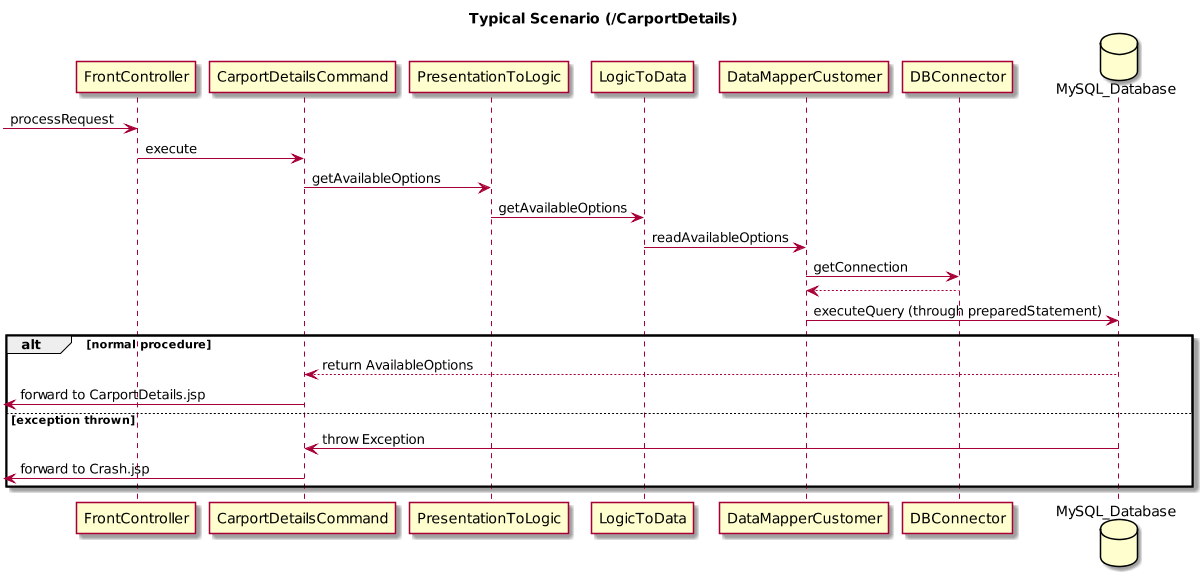

The diagram above was rendered by PlantUML. Its source (embedded in the PNG):
@startuml
scale 1200 width
title Typical Scenario (/CarportDetails)

participant FrontController
participant CarportDetailsCommand
participant PresentationToLogic
participant LogicToData
participant DataMapperCustomer
participant DBConnector
database MySQL_Database

-> FrontController: processRequest
FrontController -> CarportDetailsCommand : execute
CarportDetailsCommand -> PresentationToLogic : getAvailableOptions
PresentationToLogic -> LogicToData : getAvailableOptions
LogicToData -> DataMapperCustomer : readAvailableOptions

DataMapperCustomer -> DBConnector : getConnection
DBConnector --> DataMapperCustomer
DataMapperCustomer -> MySQL_Database : executeQuery (through preparedStatement)

alt normal procedure
  MySQL_Database --> CarportDetailsCommand : return AvailableOptions
  <- CarportDetailsCommand : forward to CarportDetails.jsp
else exception thrown
  MySQL_Database -> CarportDetailsCommand : throw Exception
  <- CarportDetailsCommand : forward to Crash.jsp
end
@enduml